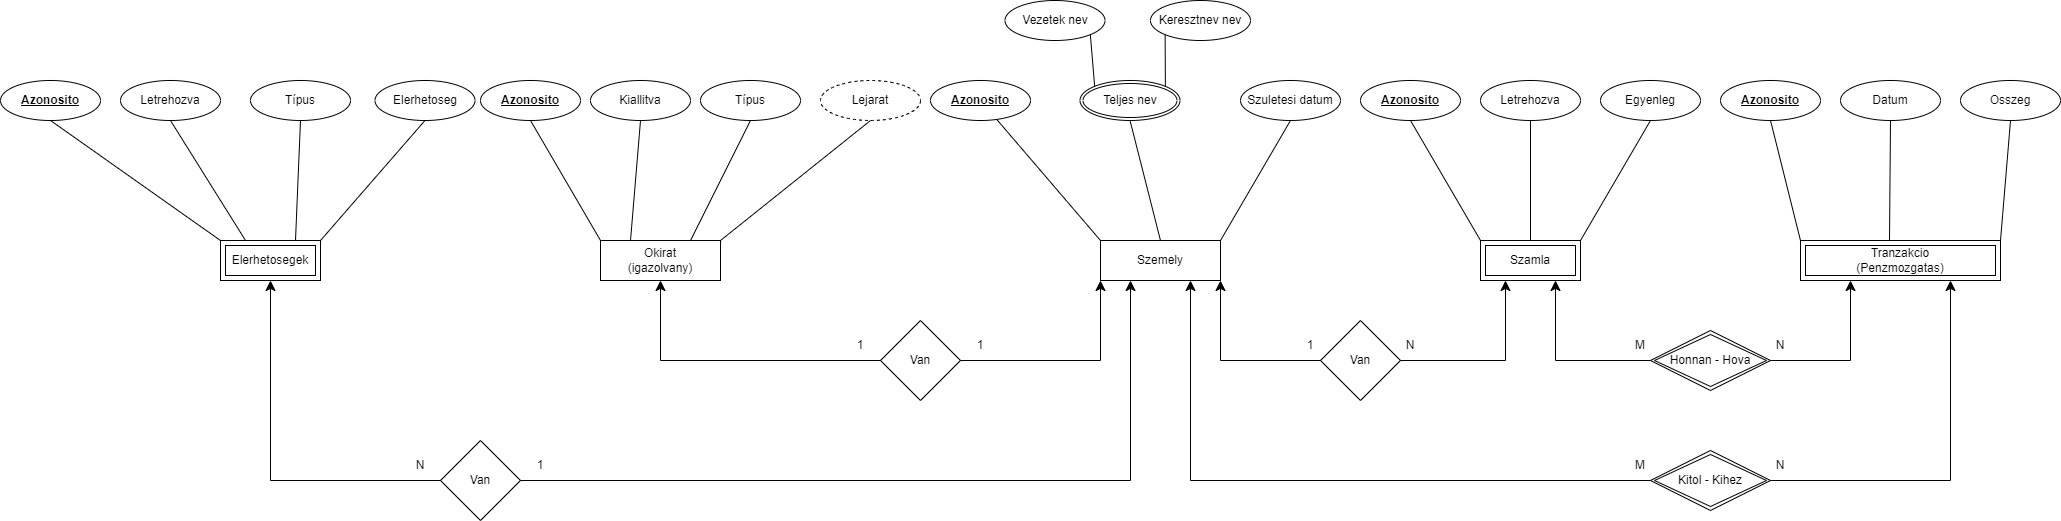

The diagram above was exported from draw.io. Its source (the exported page's mxGraphModel, read from the mxfile embedded in the PNG):
<mxGraphModel dx="2474" dy="446" grid="1" gridSize="10" guides="1" tooltips="1" connect="1" arrows="1" fold="1" page="1" pageScale="1" pageWidth="1600" pageHeight="900" background="#ffffff" math="0" shadow="0">
  <root>
    <mxCell id="0" />
    <mxCell id="1" parent="0" />
    <mxCell id="3jbmsUtakSOqrdovEyNH-1" value="Szemely" style="rounded=0;whiteSpace=wrap;html=1;" parent="1" vertex="1">
      <mxGeometry x="180" y="240" width="120" height="40" as="geometry" />
    </mxCell>
    <mxCell id="3jbmsUtakSOqrdovEyNH-2" value="Van" style="rhombus;whiteSpace=wrap;html=1;" parent="1" vertex="1">
      <mxGeometry x="-40" y="320" width="80" height="80" as="geometry" />
    </mxCell>
    <mxCell id="3jbmsUtakSOqrdovEyNH-5" value="Teljes nev" style="ellipse;shape=doubleEllipse;margin=3;whiteSpace=wrap;html=1;align=center;" parent="1" vertex="1">
      <mxGeometry x="159.5" y="80" width="100" height="40" as="geometry" />
    </mxCell>
    <mxCell id="3jbmsUtakSOqrdovEyNH-6" value="&lt;div&gt;Vezetek nev&lt;/div&gt;" style="ellipse;whiteSpace=wrap;html=1;align=center;" parent="1" vertex="1">
      <mxGeometry x="84.5" width="100" height="40" as="geometry" />
    </mxCell>
    <mxCell id="3jbmsUtakSOqrdovEyNH-7" value="&lt;div&gt;Keresztnev nev&lt;/div&gt;" style="ellipse;whiteSpace=wrap;html=1;align=center;" parent="1" vertex="1">
      <mxGeometry x="230" width="100" height="40" as="geometry" />
    </mxCell>
    <mxCell id="3jbmsUtakSOqrdovEyNH-9" value="" style="endArrow=none;html=1;rounded=0;exitX=1;exitY=1;exitDx=0;exitDy=0;entryX=0;entryY=0;entryDx=0;entryDy=0;" parent="1" source="3jbmsUtakSOqrdovEyNH-6" target="3jbmsUtakSOqrdovEyNH-5" edge="1">
      <mxGeometry relative="1" as="geometry">
        <mxPoint x="310" y="170" as="sourcePoint" />
        <mxPoint x="470" y="170" as="targetPoint" />
      </mxGeometry>
    </mxCell>
    <mxCell id="3jbmsUtakSOqrdovEyNH-10" value="" style="endArrow=none;html=1;rounded=0;exitX=1;exitY=0;exitDx=0;exitDy=0;entryX=0;entryY=1;entryDx=0;entryDy=0;" parent="1" source="3jbmsUtakSOqrdovEyNH-5" target="3jbmsUtakSOqrdovEyNH-7" edge="1">
      <mxGeometry relative="1" as="geometry">
        <mxPoint x="560" y="180" as="sourcePoint" />
        <mxPoint x="720" y="180" as="targetPoint" />
      </mxGeometry>
    </mxCell>
    <mxCell id="3jbmsUtakSOqrdovEyNH-11" value="" style="endArrow=none;html=1;rounded=0;exitX=0.5;exitY=1;exitDx=0;exitDy=0;entryX=0.5;entryY=0;entryDx=0;entryDy=0;" parent="1" source="3jbmsUtakSOqrdovEyNH-5" target="3jbmsUtakSOqrdovEyNH-1" edge="1">
      <mxGeometry relative="1" as="geometry">
        <mxPoint x="560" y="180" as="sourcePoint" />
        <mxPoint x="720" y="180" as="targetPoint" />
      </mxGeometry>
    </mxCell>
    <mxCell id="3jbmsUtakSOqrdovEyNH-12" value="&lt;b&gt;&lt;u&gt;Azonosito&lt;/u&gt;&lt;/b&gt;" style="ellipse;whiteSpace=wrap;html=1;align=center;" parent="1" vertex="1">
      <mxGeometry x="10" y="80" width="100" height="40" as="geometry" />
    </mxCell>
    <mxCell id="3jbmsUtakSOqrdovEyNH-14" value="" style="endArrow=none;html=1;rounded=0;exitX=0;exitY=0;exitDx=0;exitDy=0;" parent="1" source="3jbmsUtakSOqrdovEyNH-1" target="3jbmsUtakSOqrdovEyNH-12" edge="1">
      <mxGeometry relative="1" as="geometry">
        <mxPoint x="190" y="230" as="sourcePoint" />
        <mxPoint x="720" y="180" as="targetPoint" />
      </mxGeometry>
    </mxCell>
    <mxCell id="3jbmsUtakSOqrdovEyNH-15" value="Szamla" style="shape=ext;margin=3;double=1;whiteSpace=wrap;html=1;align=center;" parent="1" vertex="1">
      <mxGeometry x="560" y="240" width="100" height="40" as="geometry" />
    </mxCell>
    <mxCell id="3jbmsUtakSOqrdovEyNH-24" value="&lt;div&gt;Szuletesi datum&lt;/div&gt;" style="ellipse;whiteSpace=wrap;html=1;align=center;" parent="1" vertex="1">
      <mxGeometry x="320" y="80" width="100" height="40" as="geometry" />
    </mxCell>
    <mxCell id="3jbmsUtakSOqrdovEyNH-29" value="" style="endArrow=none;html=1;rounded=0;exitX=0.5;exitY=1;exitDx=0;exitDy=0;entryX=1;entryY=0;entryDx=0;entryDy=0;" parent="1" source="3jbmsUtakSOqrdovEyNH-24" target="3jbmsUtakSOqrdovEyNH-1" edge="1">
      <mxGeometry relative="1" as="geometry">
        <mxPoint x="310" y="270" as="sourcePoint" />
        <mxPoint x="390" y="270" as="targetPoint" />
      </mxGeometry>
    </mxCell>
    <mxCell id="3jbmsUtakSOqrdovEyNH-30" value="" style="resizable=0;html=1;whiteSpace=wrap;align=right;verticalAlign=bottom;" parent="3jbmsUtakSOqrdovEyNH-29" connectable="0" vertex="1">
      <mxGeometry x="1" relative="1" as="geometry" />
    </mxCell>
    <mxCell id="3jbmsUtakSOqrdovEyNH-31" value="Van" style="rhombus;whiteSpace=wrap;html=1;" parent="1" vertex="1">
      <mxGeometry x="400" y="320" width="80" height="80" as="geometry" />
    </mxCell>
    <mxCell id="3jbmsUtakSOqrdovEyNH-38" value="&lt;b&gt;&lt;u&gt;Azonosito&lt;/u&gt;&lt;/b&gt;" style="ellipse;whiteSpace=wrap;html=1;align=center;" parent="1" vertex="1">
      <mxGeometry x="-440" y="80" width="100" height="40" as="geometry" />
    </mxCell>
    <mxCell id="3jbmsUtakSOqrdovEyNH-39" value="" style="endArrow=none;html=1;rounded=0;exitX=0;exitY=0;exitDx=0;exitDy=0;entryX=0.5;entryY=1;entryDx=0;entryDy=0;" parent="1" source="3jbmsUtakSOqrdovEyNH-68" target="3jbmsUtakSOqrdovEyNH-38" edge="1">
      <mxGeometry relative="1" as="geometry">
        <mxPoint x="-300.5" y="120" as="sourcePoint" />
        <mxPoint x="-140" y="130" as="targetPoint" />
      </mxGeometry>
    </mxCell>
    <mxCell id="3jbmsUtakSOqrdovEyNH-40" value="Kiallitva" style="ellipse;whiteSpace=wrap;html=1;align=center;" parent="1" vertex="1">
      <mxGeometry x="-330" y="80" width="100" height="40" as="geometry" />
    </mxCell>
    <mxCell id="3jbmsUtakSOqrdovEyNH-41" value="Lejarat" style="ellipse;whiteSpace=wrap;html=1;align=center;dashed=1;" parent="1" vertex="1">
      <mxGeometry x="-100" y="80" width="100" height="40" as="geometry" />
    </mxCell>
    <mxCell id="3jbmsUtakSOqrdovEyNH-44" value="" style="endArrow=none;html=1;rounded=0;exitX=0.25;exitY=0;exitDx=0;exitDy=0;entryX=0.5;entryY=1;entryDx=0;entryDy=0;" parent="1" source="3jbmsUtakSOqrdovEyNH-68" target="3jbmsUtakSOqrdovEyNH-40" edge="1">
      <mxGeometry relative="1" as="geometry">
        <mxPoint x="-300.5" y="160" as="sourcePoint" />
        <mxPoint x="-200" y="325" as="targetPoint" />
      </mxGeometry>
    </mxCell>
    <mxCell id="3jbmsUtakSOqrdovEyNH-45" value="" style="endArrow=none;html=1;rounded=0;exitX=1;exitY=0;exitDx=0;exitDy=0;entryX=0.5;entryY=1;entryDx=0;entryDy=0;" parent="1" source="3jbmsUtakSOqrdovEyNH-68" target="3jbmsUtakSOqrdovEyNH-41" edge="1">
      <mxGeometry relative="1" as="geometry">
        <mxPoint x="-240" y="160" as="sourcePoint" />
        <mxPoint x="-270" y="200" as="targetPoint" />
      </mxGeometry>
    </mxCell>
    <mxCell id="3jbmsUtakSOqrdovEyNH-46" value="Típus" style="ellipse;whiteSpace=wrap;html=1;align=center;" parent="1" vertex="1">
      <mxGeometry x="-220" y="80" width="100" height="40" as="geometry" />
    </mxCell>
    <mxCell id="3jbmsUtakSOqrdovEyNH-47" value="" style="endArrow=none;html=1;rounded=0;exitX=0.75;exitY=0;exitDx=0;exitDy=0;entryX=0.5;entryY=1;entryDx=0;entryDy=0;" parent="1" source="3jbmsUtakSOqrdovEyNH-68" target="3jbmsUtakSOqrdovEyNH-46" edge="1">
      <mxGeometry relative="1" as="geometry">
        <mxPoint x="-250.5" y="120" as="sourcePoint" />
        <mxPoint x="-170" y="110" as="targetPoint" />
      </mxGeometry>
    </mxCell>
    <mxCell id="3jbmsUtakSOqrdovEyNH-49" value="Van" style="rhombus;whiteSpace=wrap;html=1;" parent="1" vertex="1">
      <mxGeometry x="-480" y="440" width="80" height="80" as="geometry" />
    </mxCell>
    <mxCell id="3jbmsUtakSOqrdovEyNH-51" value="Elerhetosegek" style="shape=ext;margin=3;double=1;whiteSpace=wrap;html=1;align=center;" parent="1" vertex="1">
      <mxGeometry x="-700" y="240" width="100" height="40" as="geometry" />
    </mxCell>
    <mxCell id="3jbmsUtakSOqrdovEyNH-54" value="&lt;b&gt;&lt;u&gt;Azonosito&lt;/u&gt;&lt;/b&gt;" style="ellipse;whiteSpace=wrap;html=1;align=center;" parent="1" vertex="1">
      <mxGeometry x="-920" y="80" width="100" height="40" as="geometry" />
    </mxCell>
    <mxCell id="3jbmsUtakSOqrdovEyNH-55" value="" style="endArrow=none;html=1;rounded=0;exitX=0;exitY=0;exitDx=0;exitDy=0;entryX=0.5;entryY=1;entryDx=0;entryDy=0;" parent="1" source="3jbmsUtakSOqrdovEyNH-51" target="3jbmsUtakSOqrdovEyNH-54" edge="1">
      <mxGeometry relative="1" as="geometry">
        <mxPoint x="-354" y="125" as="sourcePoint" />
        <mxPoint x="-460" y="170" as="targetPoint" />
      </mxGeometry>
    </mxCell>
    <mxCell id="3jbmsUtakSOqrdovEyNH-56" value="Letrehozva" style="ellipse;whiteSpace=wrap;html=1;align=center;" parent="1" vertex="1">
      <mxGeometry x="-800" y="80" width="100" height="40" as="geometry" />
    </mxCell>
    <mxCell id="3jbmsUtakSOqrdovEyNH-57" value="Elerhetoseg" style="ellipse;whiteSpace=wrap;html=1;align=center;" parent="1" vertex="1">
      <mxGeometry x="-545.5" y="80" width="100" height="40" as="geometry" />
    </mxCell>
    <mxCell id="3jbmsUtakSOqrdovEyNH-58" value="" style="endArrow=none;html=1;rounded=0;exitX=0.25;exitY=0;exitDx=0;exitDy=0;entryX=0.5;entryY=1;entryDx=0;entryDy=0;" parent="1" source="3jbmsUtakSOqrdovEyNH-51" target="3jbmsUtakSOqrdovEyNH-56" edge="1">
      <mxGeometry relative="1" as="geometry">
        <mxPoint x="-414" y="320" as="sourcePoint" />
        <mxPoint x="-520" y="365" as="targetPoint" />
      </mxGeometry>
    </mxCell>
    <mxCell id="3jbmsUtakSOqrdovEyNH-59" value="" style="endArrow=none;html=1;rounded=0;exitX=1;exitY=0;exitDx=0;exitDy=0;entryX=0.5;entryY=1;entryDx=0;entryDy=0;" parent="1" source="3jbmsUtakSOqrdovEyNH-51" target="3jbmsUtakSOqrdovEyNH-57" edge="1">
      <mxGeometry relative="1" as="geometry">
        <mxPoint x="-560" y="200" as="sourcePoint" />
        <mxPoint x="-590" y="240" as="targetPoint" />
      </mxGeometry>
    </mxCell>
    <mxCell id="3jbmsUtakSOqrdovEyNH-60" value="Típus" style="ellipse;whiteSpace=wrap;html=1;align=center;" parent="1" vertex="1">
      <mxGeometry x="-670" y="80" width="100" height="40" as="geometry" />
    </mxCell>
    <mxCell id="3jbmsUtakSOqrdovEyNH-61" value="" style="endArrow=none;html=1;rounded=0;exitX=0.75;exitY=0;exitDx=0;exitDy=0;entryX=0.5;entryY=1;entryDx=0;entryDy=0;" parent="1" source="3jbmsUtakSOqrdovEyNH-51" target="3jbmsUtakSOqrdovEyNH-60" edge="1">
      <mxGeometry relative="1" as="geometry">
        <mxPoint x="-440" y="190" as="sourcePoint" />
        <mxPoint x="-490" y="150" as="targetPoint" />
      </mxGeometry>
    </mxCell>
    <mxCell id="3jbmsUtakSOqrdovEyNH-68" value="&lt;div&gt;Okirat&lt;/div&gt;&lt;div&gt;(igazolvany)&lt;br&gt;&lt;/div&gt;" style="rounded=0;whiteSpace=wrap;html=1;" parent="1" vertex="1">
      <mxGeometry x="-320" y="240" width="120" height="40" as="geometry" />
    </mxCell>
    <mxCell id="3jbmsUtakSOqrdovEyNH-69" value="&lt;div&gt;Tranzakcio&lt;/div&gt;&lt;div&gt;(Penzmozgatas)&lt;br&gt;&lt;/div&gt;" style="shape=ext;margin=3;double=1;whiteSpace=wrap;html=1;align=center;" parent="1" vertex="1">
      <mxGeometry x="880" y="240" width="200" height="40" as="geometry" />
    </mxCell>
    <mxCell id="3jbmsUtakSOqrdovEyNH-83" value="&lt;b&gt;&lt;u&gt;Azonosito&lt;/u&gt;&lt;/b&gt;" style="ellipse;whiteSpace=wrap;html=1;align=center;" parent="1" vertex="1">
      <mxGeometry x="800" y="80" width="100" height="40" as="geometry" />
    </mxCell>
    <mxCell id="3jbmsUtakSOqrdovEyNH-84" value="" style="endArrow=none;html=1;rounded=0;exitX=0.5;exitY=1;exitDx=0;exitDy=0;entryX=0;entryY=0;entryDx=0;entryDy=0;" parent="1" source="3jbmsUtakSOqrdovEyNH-83" target="3jbmsUtakSOqrdovEyNH-69" edge="1">
      <mxGeometry relative="1" as="geometry">
        <mxPoint x="370" y="710" as="sourcePoint" />
        <mxPoint x="440" y="670" as="targetPoint" />
      </mxGeometry>
    </mxCell>
    <mxCell id="3jbmsUtakSOqrdovEyNH-87" value="Datum" style="ellipse;whiteSpace=wrap;html=1;align=center;" parent="1" vertex="1">
      <mxGeometry x="920" y="80" width="100" height="40" as="geometry" />
    </mxCell>
    <mxCell id="3jbmsUtakSOqrdovEyNH-91" value="" style="endArrow=none;html=1;rounded=0;exitX=0.5;exitY=1;exitDx=0;exitDy=0;entryX=0.445;entryY=0;entryDx=0;entryDy=0;entryPerimeter=0;" parent="1" source="3jbmsUtakSOqrdovEyNH-87" target="3jbmsUtakSOqrdovEyNH-69" edge="1">
      <mxGeometry relative="1" as="geometry">
        <mxPoint x="580" y="730" as="sourcePoint" />
        <mxPoint x="550" y="650" as="targetPoint" />
      </mxGeometry>
    </mxCell>
    <mxCell id="3jbmsUtakSOqrdovEyNH-95" value="Kitol - Kihez" style="shape=rhombus;double=1;perimeter=rhombusPerimeter;whiteSpace=wrap;html=1;align=center;" parent="1" vertex="1">
      <mxGeometry x="730" y="450" width="120" height="60" as="geometry" />
    </mxCell>
    <mxCell id="3jbmsUtakSOqrdovEyNH-97" value="Honnan - Hova" style="shape=rhombus;double=1;perimeter=rhombusPerimeter;whiteSpace=wrap;html=1;align=center;" parent="1" vertex="1">
      <mxGeometry x="730" y="330" width="120" height="60" as="geometry" />
    </mxCell>
    <mxCell id="nA2mqKcWVyRxWZkpUI0n-1" value="&lt;b&gt;&lt;u&gt;Azonosito&lt;/u&gt;&lt;/b&gt;" style="ellipse;whiteSpace=wrap;html=1;align=center;" parent="1" vertex="1">
      <mxGeometry x="440" y="80" width="100" height="40" as="geometry" />
    </mxCell>
    <mxCell id="nA2mqKcWVyRxWZkpUI0n-2" value="Letrehozva" style="ellipse;whiteSpace=wrap;html=1;align=center;" parent="1" vertex="1">
      <mxGeometry x="560" y="80" width="100" height="40" as="geometry" />
    </mxCell>
    <mxCell id="nA2mqKcWVyRxWZkpUI0n-4" value="Egyenleg" style="ellipse;whiteSpace=wrap;html=1;align=center;" parent="1" vertex="1">
      <mxGeometry x="680" y="80" width="100" height="40" as="geometry" />
    </mxCell>
    <mxCell id="nA2mqKcWVyRxWZkpUI0n-5" value="" style="endArrow=none;html=1;rounded=0;exitX=0.5;exitY=1;exitDx=0;exitDy=0;entryX=0;entryY=0;entryDx=0;entryDy=0;" parent="1" source="nA2mqKcWVyRxWZkpUI0n-1" target="3jbmsUtakSOqrdovEyNH-15" edge="1">
      <mxGeometry relative="1" as="geometry">
        <mxPoint x="700" y="340" as="sourcePoint" />
        <mxPoint x="630" y="434" as="targetPoint" />
      </mxGeometry>
    </mxCell>
    <mxCell id="nA2mqKcWVyRxWZkpUI0n-6" value="" style="endArrow=none;html=1;rounded=0;exitX=0.5;exitY=1;exitDx=0;exitDy=0;entryX=0.5;entryY=0;entryDx=0;entryDy=0;" parent="1" source="nA2mqKcWVyRxWZkpUI0n-2" target="3jbmsUtakSOqrdovEyNH-15" edge="1">
      <mxGeometry relative="1" as="geometry">
        <mxPoint x="730" y="310" as="sourcePoint" />
        <mxPoint x="655" y="320" as="targetPoint" />
      </mxGeometry>
    </mxCell>
    <mxCell id="nA2mqKcWVyRxWZkpUI0n-8" value="" style="endArrow=none;html=1;rounded=0;exitX=0.5;exitY=1;exitDx=0;exitDy=0;entryX=1;entryY=0;entryDx=0;entryDy=0;" parent="1" source="nA2mqKcWVyRxWZkpUI0n-4" target="3jbmsUtakSOqrdovEyNH-15" edge="1">
      <mxGeometry relative="1" as="geometry">
        <mxPoint x="705" y="460" as="sourcePoint" />
        <mxPoint x="630" y="430" as="targetPoint" />
      </mxGeometry>
    </mxCell>
    <mxCell id="swxgn1POPDVMR8X_cBkS-1" value="Osszeg" style="ellipse;whiteSpace=wrap;html=1;align=center;" parent="1" vertex="1">
      <mxGeometry x="1040" y="80" width="100" height="40" as="geometry" />
    </mxCell>
    <mxCell id="swxgn1POPDVMR8X_cBkS-2" value="" style="endArrow=none;html=1;rounded=0;entryX=1;entryY=0;entryDx=0;entryDy=0;" parent="1" target="3jbmsUtakSOqrdovEyNH-69" edge="1">
      <mxGeometry relative="1" as="geometry">
        <mxPoint x="1090" y="120" as="sourcePoint" />
        <mxPoint x="570" y="650" as="targetPoint" />
      </mxGeometry>
    </mxCell>
    <mxCell id="MYTNPTFV9egZMzs-0tR_-19" value="N" style="text;html=1;strokeColor=none;fillColor=none;align=center;verticalAlign=middle;whiteSpace=wrap;rounded=0;" parent="1" vertex="1">
      <mxGeometry x="-530" y="450" width="60" height="30" as="geometry" />
    </mxCell>
    <mxCell id="MYTNPTFV9egZMzs-0tR_-20" value="1" style="text;html=1;strokeColor=none;fillColor=none;align=center;verticalAlign=middle;whiteSpace=wrap;rounded=0;" parent="1" vertex="1">
      <mxGeometry x="-410" y="450" width="60" height="30" as="geometry" />
    </mxCell>
    <mxCell id="MYTNPTFV9egZMzs-0tR_-21" value="1" style="text;html=1;strokeColor=none;fillColor=none;align=center;verticalAlign=middle;whiteSpace=wrap;rounded=0;" parent="1" vertex="1">
      <mxGeometry x="-90" y="330" width="60" height="30" as="geometry" />
    </mxCell>
    <mxCell id="MYTNPTFV9egZMzs-0tR_-22" value="1" style="text;html=1;strokeColor=none;fillColor=none;align=center;verticalAlign=middle;whiteSpace=wrap;rounded=0;" parent="1" vertex="1">
      <mxGeometry x="30" y="330" width="60" height="30" as="geometry" />
    </mxCell>
    <mxCell id="MYTNPTFV9egZMzs-0tR_-23" value="1" style="text;html=1;strokeColor=none;fillColor=none;align=center;verticalAlign=middle;whiteSpace=wrap;rounded=0;" parent="1" vertex="1">
      <mxGeometry x="360" y="330" width="60" height="30" as="geometry" />
    </mxCell>
    <mxCell id="MYTNPTFV9egZMzs-0tR_-24" value="N" style="text;html=1;strokeColor=none;fillColor=none;align=center;verticalAlign=middle;whiteSpace=wrap;rounded=0;" parent="1" vertex="1">
      <mxGeometry x="460" y="330" width="60" height="30" as="geometry" />
    </mxCell>
    <mxCell id="MYTNPTFV9egZMzs-0tR_-25" value="M" style="text;html=1;strokeColor=none;fillColor=none;align=center;verticalAlign=middle;whiteSpace=wrap;rounded=0;" parent="1" vertex="1">
      <mxGeometry x="690" y="450" width="60" height="30" as="geometry" />
    </mxCell>
    <mxCell id="MYTNPTFV9egZMzs-0tR_-26" value="N" style="text;html=1;strokeColor=none;fillColor=none;align=center;verticalAlign=middle;whiteSpace=wrap;rounded=0;" parent="1" vertex="1">
      <mxGeometry x="830" y="450" width="60" height="30" as="geometry" />
    </mxCell>
    <mxCell id="MYTNPTFV9egZMzs-0tR_-27" value="N" style="text;html=1;strokeColor=none;fillColor=none;align=center;verticalAlign=middle;whiteSpace=wrap;rounded=0;" parent="1" vertex="1">
      <mxGeometry x="830" y="330" width="60" height="30" as="geometry" />
    </mxCell>
    <mxCell id="MYTNPTFV9egZMzs-0tR_-28" value="M" style="text;html=1;strokeColor=none;fillColor=none;align=center;verticalAlign=middle;whiteSpace=wrap;rounded=0;" parent="1" vertex="1">
      <mxGeometry x="690" y="330" width="60" height="30" as="geometry" />
    </mxCell>
    <mxCell id="gt_sZjT1VxLnNtB9BPc--2" value="" style="edgeStyle=segmentEdgeStyle;endArrow=classic;html=1;curved=0;rounded=0;endSize=8;startSize=8;entryX=0.25;entryY=1;entryDx=0;entryDy=0;exitX=1;exitY=0.5;exitDx=0;exitDy=0;" edge="1" parent="1" source="3jbmsUtakSOqrdovEyNH-31" target="3jbmsUtakSOqrdovEyNH-15">
      <mxGeometry width="50" height="50" relative="1" as="geometry">
        <mxPoint x="530" y="390" as="sourcePoint" />
        <mxPoint x="510" y="310" as="targetPoint" />
      </mxGeometry>
    </mxCell>
    <mxCell id="gt_sZjT1VxLnNtB9BPc--3" value="" style="edgeStyle=segmentEdgeStyle;endArrow=classic;html=1;curved=0;rounded=0;endSize=8;startSize=8;entryX=0.75;entryY=1;entryDx=0;entryDy=0;exitX=0;exitY=0.5;exitDx=0;exitDy=0;" edge="1" parent="1" source="3jbmsUtakSOqrdovEyNH-97" target="3jbmsUtakSOqrdovEyNH-15">
      <mxGeometry width="50" height="50" relative="1" as="geometry">
        <mxPoint x="460" y="360" as="sourcePoint" />
        <mxPoint x="510" y="310" as="targetPoint" />
      </mxGeometry>
    </mxCell>
    <mxCell id="gt_sZjT1VxLnNtB9BPc--4" value="" style="edgeStyle=segmentEdgeStyle;endArrow=classic;html=1;curved=0;rounded=0;endSize=8;startSize=8;entryX=0.25;entryY=1;entryDx=0;entryDy=0;exitX=1;exitY=0.5;exitDx=0;exitDy=0;" edge="1" parent="1" source="3jbmsUtakSOqrdovEyNH-97" target="3jbmsUtakSOqrdovEyNH-69">
      <mxGeometry width="50" height="50" relative="1" as="geometry">
        <mxPoint x="870" y="400" as="sourcePoint" />
        <mxPoint x="975" y="320" as="targetPoint" />
      </mxGeometry>
    </mxCell>
    <mxCell id="gt_sZjT1VxLnNtB9BPc--5" value="" style="edgeStyle=segmentEdgeStyle;endArrow=classic;html=1;curved=0;rounded=0;endSize=8;startSize=8;entryX=0.75;entryY=1;entryDx=0;entryDy=0;exitX=1;exitY=0.5;exitDx=0;exitDy=0;" edge="1" parent="1" source="3jbmsUtakSOqrdovEyNH-95" target="3jbmsUtakSOqrdovEyNH-69">
      <mxGeometry width="50" height="50" relative="1" as="geometry">
        <mxPoint x="960" y="460" as="sourcePoint" />
        <mxPoint x="1040" y="380" as="targetPoint" />
      </mxGeometry>
    </mxCell>
    <mxCell id="gt_sZjT1VxLnNtB9BPc--6" value="" style="edgeStyle=segmentEdgeStyle;endArrow=classic;html=1;curved=0;rounded=0;endSize=8;startSize=8;entryX=1;entryY=1;entryDx=0;entryDy=0;exitX=0;exitY=0.5;exitDx=0;exitDy=0;" edge="1" parent="1" source="3jbmsUtakSOqrdovEyNH-31" target="3jbmsUtakSOqrdovEyNH-1">
      <mxGeometry width="50" height="50" relative="1" as="geometry">
        <mxPoint x="260" y="360" as="sourcePoint" />
        <mxPoint x="310" y="310" as="targetPoint" />
      </mxGeometry>
    </mxCell>
    <mxCell id="gt_sZjT1VxLnNtB9BPc--7" value="" style="edgeStyle=segmentEdgeStyle;endArrow=classic;html=1;curved=0;rounded=0;endSize=8;startSize=8;entryX=0.75;entryY=1;entryDx=0;entryDy=0;exitX=0;exitY=0.5;exitDx=0;exitDy=0;" edge="1" parent="1" source="3jbmsUtakSOqrdovEyNH-95" target="3jbmsUtakSOqrdovEyNH-1">
      <mxGeometry width="50" height="50" relative="1" as="geometry">
        <mxPoint x="410" y="370" as="sourcePoint" />
        <mxPoint x="310" y="290" as="targetPoint" />
      </mxGeometry>
    </mxCell>
    <mxCell id="gt_sZjT1VxLnNtB9BPc--8" value="" style="edgeStyle=segmentEdgeStyle;endArrow=classic;html=1;curved=0;rounded=0;endSize=8;startSize=8;entryX=0;entryY=1;entryDx=0;entryDy=0;exitX=1;exitY=0.5;exitDx=0;exitDy=0;" edge="1" parent="1" source="3jbmsUtakSOqrdovEyNH-2" target="3jbmsUtakSOqrdovEyNH-1">
      <mxGeometry width="50" height="50" relative="1" as="geometry">
        <mxPoint x="109.5" y="380" as="sourcePoint" />
        <mxPoint x="159.5" y="330" as="targetPoint" />
      </mxGeometry>
    </mxCell>
    <mxCell id="gt_sZjT1VxLnNtB9BPc--9" value="" style="edgeStyle=segmentEdgeStyle;endArrow=classic;html=1;curved=0;rounded=0;endSize=8;startSize=8;entryX=0.25;entryY=1;entryDx=0;entryDy=0;exitX=1;exitY=0.5;exitDx=0;exitDy=0;" edge="1" parent="1" source="3jbmsUtakSOqrdovEyNH-49" target="3jbmsUtakSOqrdovEyNH-1">
      <mxGeometry width="50" height="50" relative="1" as="geometry">
        <mxPoint x="159.5" y="420" as="sourcePoint" />
        <mxPoint x="209.5" y="370" as="targetPoint" />
      </mxGeometry>
    </mxCell>
    <mxCell id="gt_sZjT1VxLnNtB9BPc--10" value="" style="edgeStyle=segmentEdgeStyle;endArrow=classic;html=1;curved=0;rounded=0;endSize=8;startSize=8;exitX=0;exitY=0.5;exitDx=0;exitDy=0;entryX=0.5;entryY=1;entryDx=0;entryDy=0;" edge="1" parent="1" source="3jbmsUtakSOqrdovEyNH-2" target="3jbmsUtakSOqrdovEyNH-68">
      <mxGeometry width="50" height="50" relative="1" as="geometry">
        <mxPoint x="-230" y="360" as="sourcePoint" />
        <mxPoint x="-180" y="310" as="targetPoint" />
      </mxGeometry>
    </mxCell>
    <mxCell id="gt_sZjT1VxLnNtB9BPc--11" value="" style="edgeStyle=segmentEdgeStyle;endArrow=classic;html=1;curved=0;rounded=0;endSize=8;startSize=8;exitX=0;exitY=0.5;exitDx=0;exitDy=0;entryX=0.5;entryY=1;entryDx=0;entryDy=0;" edge="1" parent="1" source="3jbmsUtakSOqrdovEyNH-49" target="3jbmsUtakSOqrdovEyNH-51">
      <mxGeometry width="50" height="50" relative="1" as="geometry">
        <mxPoint x="-440" y="420" as="sourcePoint" />
        <mxPoint x="-660" y="340" as="targetPoint" />
      </mxGeometry>
    </mxCell>
  </root>
</mxGraphModel>